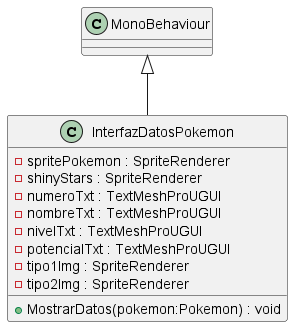

The diagram above was rendered by PlantUML. Its source (embedded in the PNG):
@startuml
class InterfazDatosPokemon {
    - spritePokemon : SpriteRenderer
    - shinyStars : SpriteRenderer
    - numeroTxt : TextMeshProUGUI
    - nombreTxt : TextMeshProUGUI
    - nivelTxt : TextMeshProUGUI
    - potencialTxt : TextMeshProUGUI
    - tipo1Img : SpriteRenderer
    - tipo2Img : SpriteRenderer
    + MostrarDatos(pokemon:Pokemon) : void
}
MonoBehaviour <|-- InterfazDatosPokemon
@enduml